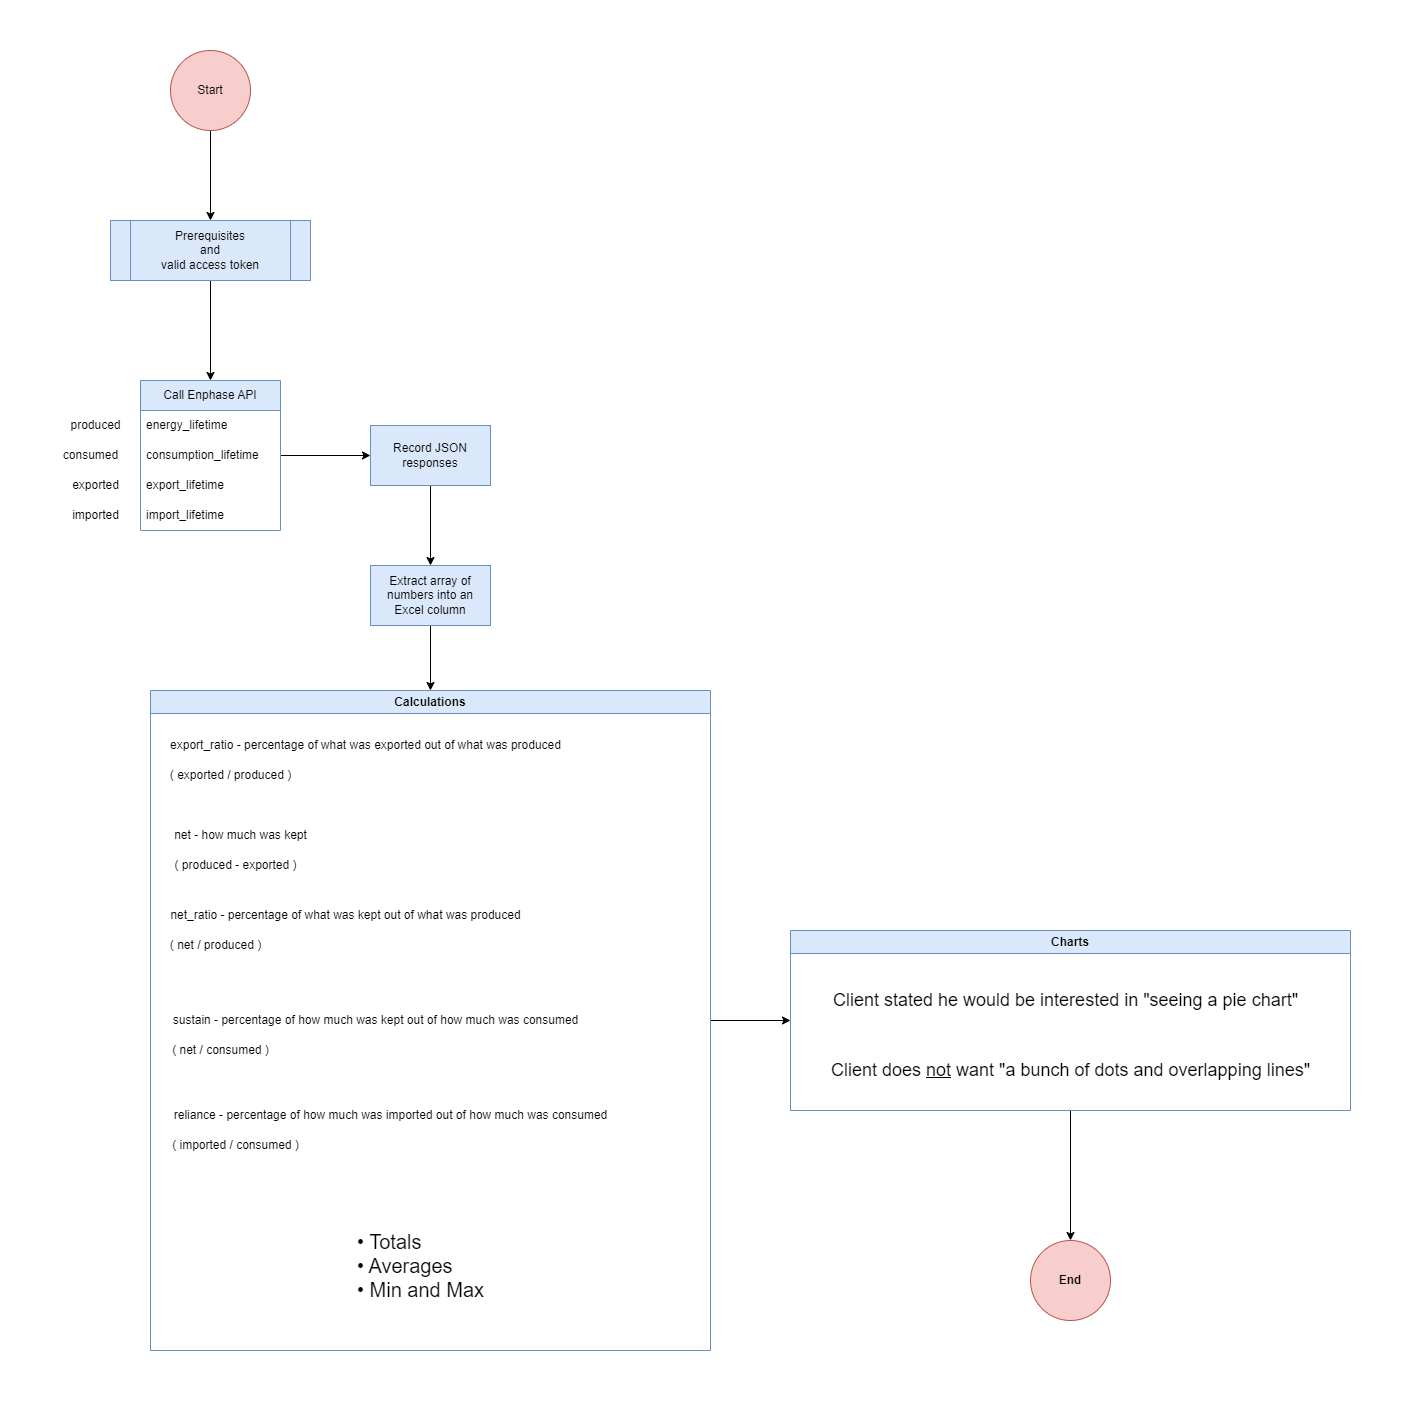

The diagram above was exported from draw.io. Its source (the exported page's mxGraphModel, read from the mxfile embedded in the PNG):
<mxGraphModel dx="789" dy="483" grid="1" gridSize="10" guides="1" tooltips="1" connect="1" arrows="1" fold="1" page="1" pageScale="1" pageWidth="850" pageHeight="1100" math="0" shadow="0">
  <root>
    <mxCell id="0" />
    <mxCell id="1" parent="0" />
    <mxCell id="GztySq00Q-7ecvB0e9mW-3" value="" style="edgeStyle=orthogonalEdgeStyle;rounded=0;orthogonalLoop=1;jettySize=auto;html=1;" edge="1" parent="1" source="GztySq00Q-7ecvB0e9mW-1" target="GztySq00Q-7ecvB0e9mW-2">
      <mxGeometry relative="1" as="geometry" />
    </mxCell>
    <mxCell id="GztySq00Q-7ecvB0e9mW-1" value="Start" style="ellipse;whiteSpace=wrap;html=1;aspect=fixed;fillColor=#f8cecc;strokeColor=#b85450;fontColor=#000000;" vertex="1" parent="1">
      <mxGeometry x="380" y="410" width="80" height="80" as="geometry" />
    </mxCell>
    <mxCell id="GztySq00Q-7ecvB0e9mW-8" style="edgeStyle=orthogonalEdgeStyle;rounded=0;orthogonalLoop=1;jettySize=auto;html=1;exitX=0.5;exitY=1;exitDx=0;exitDy=0;" edge="1" parent="1" source="GztySq00Q-7ecvB0e9mW-2" target="GztySq00Q-7ecvB0e9mW-4">
      <mxGeometry relative="1" as="geometry" />
    </mxCell>
    <mxCell id="GztySq00Q-7ecvB0e9mW-2" value="Prerequisites&lt;div&gt;and&lt;/div&gt;&lt;div&gt;valid access token&lt;/div&gt;" style="shape=process;whiteSpace=wrap;html=1;backgroundOutline=1;fillColor=#dae8fc;strokeColor=#6c8ebf;fontColor=#000000;" vertex="1" parent="1">
      <mxGeometry x="320" y="580" width="200" height="60" as="geometry" />
    </mxCell>
    <mxCell id="GztySq00Q-7ecvB0e9mW-12" value="" style="edgeStyle=orthogonalEdgeStyle;rounded=0;orthogonalLoop=1;jettySize=auto;html=1;" edge="1" parent="1" source="GztySq00Q-7ecvB0e9mW-4" target="GztySq00Q-7ecvB0e9mW-11">
      <mxGeometry relative="1" as="geometry" />
    </mxCell>
    <mxCell id="GztySq00Q-7ecvB0e9mW-4" value="Call Enphase API" style="swimlane;fontStyle=0;childLayout=stackLayout;horizontal=1;startSize=30;horizontalStack=0;resizeParent=1;resizeParentMax=0;resizeLast=0;collapsible=1;marginBottom=0;whiteSpace=wrap;html=1;fillColor=#dae8fc;strokeColor=#6c8ebf;fontColor=#000000;" vertex="1" parent="1">
      <mxGeometry x="350" y="740" width="140" height="150" as="geometry" />
    </mxCell>
    <mxCell id="GztySq00Q-7ecvB0e9mW-5" value="energy_lifetime" style="text;strokeColor=none;fillColor=none;align=left;verticalAlign=middle;spacingLeft=4;spacingRight=4;overflow=hidden;points=[[0,0.5],[1,0.5]];portConstraint=eastwest;rotatable=0;whiteSpace=wrap;html=1;" vertex="1" parent="GztySq00Q-7ecvB0e9mW-4">
      <mxGeometry y="30" width="140" height="30" as="geometry" />
    </mxCell>
    <mxCell id="GztySq00Q-7ecvB0e9mW-6" value="consumption_lifetime" style="text;strokeColor=none;fillColor=none;align=left;verticalAlign=middle;spacingLeft=4;spacingRight=4;overflow=hidden;points=[[0,0.5],[1,0.5]];portConstraint=eastwest;rotatable=0;whiteSpace=wrap;html=1;" vertex="1" parent="GztySq00Q-7ecvB0e9mW-4">
      <mxGeometry y="60" width="140" height="30" as="geometry" />
    </mxCell>
    <mxCell id="GztySq00Q-7ecvB0e9mW-7" value="export_lifetime" style="text;strokeColor=none;fillColor=none;align=left;verticalAlign=middle;spacingLeft=4;spacingRight=4;overflow=hidden;points=[[0,0.5],[1,0.5]];portConstraint=eastwest;rotatable=0;whiteSpace=wrap;html=1;" vertex="1" parent="GztySq00Q-7ecvB0e9mW-4">
      <mxGeometry y="90" width="140" height="30" as="geometry" />
    </mxCell>
    <mxCell id="GztySq00Q-7ecvB0e9mW-9" value="import_lifetime" style="text;strokeColor=none;fillColor=none;align=left;verticalAlign=middle;spacingLeft=4;spacingRight=4;overflow=hidden;points=[[0,0.5],[1,0.5]];portConstraint=eastwest;rotatable=0;whiteSpace=wrap;html=1;" vertex="1" parent="GztySq00Q-7ecvB0e9mW-4">
      <mxGeometry y="120" width="140" height="30" as="geometry" />
    </mxCell>
    <mxCell id="GztySq00Q-7ecvB0e9mW-14" value="" style="edgeStyle=orthogonalEdgeStyle;rounded=0;orthogonalLoop=1;jettySize=auto;html=1;" edge="1" parent="1" source="GztySq00Q-7ecvB0e9mW-11" target="GztySq00Q-7ecvB0e9mW-13">
      <mxGeometry relative="1" as="geometry" />
    </mxCell>
    <mxCell id="GztySq00Q-7ecvB0e9mW-11" value="Record JSON responses" style="whiteSpace=wrap;html=1;fontStyle=0;startSize=30;fillColor=#dae8fc;strokeColor=#6c8ebf;fontColor=#000000;" vertex="1" parent="1">
      <mxGeometry x="580" y="785" width="120" height="60" as="geometry" />
    </mxCell>
    <mxCell id="GztySq00Q-7ecvB0e9mW-16" style="edgeStyle=orthogonalEdgeStyle;rounded=0;orthogonalLoop=1;jettySize=auto;html=1;exitX=0.5;exitY=1;exitDx=0;exitDy=0;entryX=0.5;entryY=0;entryDx=0;entryDy=0;" edge="1" parent="1" source="GztySq00Q-7ecvB0e9mW-13" target="GztySq00Q-7ecvB0e9mW-15">
      <mxGeometry relative="1" as="geometry" />
    </mxCell>
    <mxCell id="GztySq00Q-7ecvB0e9mW-13" value="Extract array of numbers into an Excel column" style="whiteSpace=wrap;html=1;fontStyle=0;startSize=30;fillColor=#dae8fc;strokeColor=#6c8ebf;fontColor=#000000;" vertex="1" parent="1">
      <mxGeometry x="580" y="925" width="120" height="60" as="geometry" />
    </mxCell>
    <mxCell id="GztySq00Q-7ecvB0e9mW-44" value="" style="edgeStyle=orthogonalEdgeStyle;rounded=0;orthogonalLoop=1;jettySize=auto;html=1;" edge="1" parent="1" source="GztySq00Q-7ecvB0e9mW-15" target="GztySq00Q-7ecvB0e9mW-32">
      <mxGeometry relative="1" as="geometry" />
    </mxCell>
    <mxCell id="GztySq00Q-7ecvB0e9mW-15" value="Calculations" style="swimlane;whiteSpace=wrap;html=1;startSize=23;fillColor=#dae8fc;strokeColor=#6c8ebf;fontColor=#000000;" vertex="1" parent="1">
      <mxGeometry x="360" y="1050" width="560" height="660" as="geometry" />
    </mxCell>
    <mxCell id="GztySq00Q-7ecvB0e9mW-21" value="export_ratio - percentage of what was exported out of what was produced" style="text;html=1;align=center;verticalAlign=middle;resizable=0;points=[];autosize=1;strokeColor=none;fillColor=none;" vertex="1" parent="GztySq00Q-7ecvB0e9mW-15">
      <mxGeometry x="10" y="40" width="410" height="30" as="geometry" />
    </mxCell>
    <mxCell id="GztySq00Q-7ecvB0e9mW-22" value="( exported / produced )" style="text;html=1;align=center;verticalAlign=middle;resizable=0;points=[];autosize=1;strokeColor=none;fillColor=none;" vertex="1" parent="GztySq00Q-7ecvB0e9mW-15">
      <mxGeometry x="10" y="70" width="140" height="30" as="geometry" />
    </mxCell>
    <mxCell id="GztySq00Q-7ecvB0e9mW-23" value="net - how much was kept" style="text;html=1;align=center;verticalAlign=middle;resizable=0;points=[];autosize=1;strokeColor=none;fillColor=none;" vertex="1" parent="GztySq00Q-7ecvB0e9mW-15">
      <mxGeometry x="10" y="130" width="160" height="30" as="geometry" />
    </mxCell>
    <mxCell id="GztySq00Q-7ecvB0e9mW-24" value="( produced - exported )" style="text;html=1;align=center;verticalAlign=middle;resizable=0;points=[];autosize=1;strokeColor=none;fillColor=none;" vertex="1" parent="GztySq00Q-7ecvB0e9mW-15">
      <mxGeometry x="10" y="160" width="150" height="30" as="geometry" />
    </mxCell>
    <mxCell id="GztySq00Q-7ecvB0e9mW-25" value="net_ratio - percentage of what was kept out of what was produced" style="text;html=1;align=center;verticalAlign=middle;resizable=0;points=[];autosize=1;strokeColor=none;fillColor=none;" vertex="1" parent="GztySq00Q-7ecvB0e9mW-15">
      <mxGeometry x="10" y="210" width="370" height="30" as="geometry" />
    </mxCell>
    <mxCell id="GztySq00Q-7ecvB0e9mW-26" value="( net / produced )" style="text;html=1;align=center;verticalAlign=middle;resizable=0;points=[];autosize=1;strokeColor=none;fillColor=none;" vertex="1" parent="GztySq00Q-7ecvB0e9mW-15">
      <mxGeometry x="10" y="240" width="110" height="30" as="geometry" />
    </mxCell>
    <mxCell id="GztySq00Q-7ecvB0e9mW-27" value="sustain - percentage of how much was kept out of how much was consumed" style="text;html=1;align=center;verticalAlign=middle;resizable=0;points=[];autosize=1;strokeColor=none;fillColor=none;" vertex="1" parent="GztySq00Q-7ecvB0e9mW-15">
      <mxGeometry x="10" y="315" width="430" height="30" as="geometry" />
    </mxCell>
    <mxCell id="GztySq00Q-7ecvB0e9mW-28" value="( imported / consumed )" style="text;html=1;align=center;verticalAlign=middle;resizable=0;points=[];autosize=1;strokeColor=none;fillColor=none;" vertex="1" parent="GztySq00Q-7ecvB0e9mW-15">
      <mxGeometry x="10" y="440" width="150" height="30" as="geometry" />
    </mxCell>
    <mxCell id="GztySq00Q-7ecvB0e9mW-29" value="reliance - percentage of how much was imported out of how much was consumed" style="text;html=1;align=center;verticalAlign=middle;resizable=0;points=[];autosize=1;strokeColor=none;fillColor=none;" vertex="1" parent="GztySq00Q-7ecvB0e9mW-15">
      <mxGeometry x="10" y="410" width="460" height="30" as="geometry" />
    </mxCell>
    <mxCell id="GztySq00Q-7ecvB0e9mW-30" value="( net / consumed )" style="text;html=1;align=center;verticalAlign=middle;resizable=0;points=[];autosize=1;strokeColor=none;fillColor=none;" vertex="1" parent="GztySq00Q-7ecvB0e9mW-15">
      <mxGeometry x="10" y="345" width="120" height="30" as="geometry" />
    </mxCell>
    <mxCell id="GztySq00Q-7ecvB0e9mW-31" value="• Totals&lt;br style=&quot;font-size: 20px;&quot;&gt;&lt;div style=&quot;font-size: 20px;&quot;&gt;• Averages&lt;/div&gt;&lt;div style=&quot;font-size: 20px;&quot;&gt;• Min and Max&lt;/div&gt;" style="text;html=1;align=left;verticalAlign=middle;resizable=0;points=[];autosize=1;strokeColor=none;fillColor=none;fontSize=20;" vertex="1" parent="GztySq00Q-7ecvB0e9mW-15">
      <mxGeometry x="205" y="530" width="150" height="90" as="geometry" />
    </mxCell>
    <mxCell id="GztySq00Q-7ecvB0e9mW-17" value="produced" style="text;html=1;align=center;verticalAlign=middle;resizable=0;points=[];autosize=1;strokeColor=none;fillColor=none;" vertex="1" parent="1">
      <mxGeometry x="270" y="770" width="70" height="30" as="geometry" />
    </mxCell>
    <mxCell id="GztySq00Q-7ecvB0e9mW-18" value="consumed" style="text;html=1;align=center;verticalAlign=middle;resizable=0;points=[];autosize=1;strokeColor=none;fillColor=none;" vertex="1" parent="1">
      <mxGeometry x="260" y="800" width="80" height="30" as="geometry" />
    </mxCell>
    <mxCell id="GztySq00Q-7ecvB0e9mW-19" value="exported" style="text;html=1;align=center;verticalAlign=middle;resizable=0;points=[];autosize=1;strokeColor=none;fillColor=none;" vertex="1" parent="1">
      <mxGeometry x="270" y="830" width="70" height="30" as="geometry" />
    </mxCell>
    <mxCell id="GztySq00Q-7ecvB0e9mW-20" value="imported" style="text;html=1;align=center;verticalAlign=middle;resizable=0;points=[];autosize=1;strokeColor=none;fillColor=none;" vertex="1" parent="1">
      <mxGeometry x="270" y="860" width="70" height="30" as="geometry" />
    </mxCell>
    <mxCell id="GztySq00Q-7ecvB0e9mW-48" value="" style="edgeStyle=orthogonalEdgeStyle;rounded=0;orthogonalLoop=1;jettySize=auto;html=1;" edge="1" parent="1" source="GztySq00Q-7ecvB0e9mW-32" target="GztySq00Q-7ecvB0e9mW-47">
      <mxGeometry relative="1" as="geometry" />
    </mxCell>
    <mxCell id="GztySq00Q-7ecvB0e9mW-32" value="Charts" style="swimlane;whiteSpace=wrap;html=1;startSize=23;fillColor=#dae8fc;strokeColor=#6c8ebf;fontColor=#000000;" vertex="1" parent="1">
      <mxGeometry x="1000" y="1290" width="560" height="180" as="geometry" />
    </mxCell>
    <mxCell id="GztySq00Q-7ecvB0e9mW-45" value="&lt;font style=&quot;font-size: 18px;&quot;&gt;Client stated he would be interested in &quot;seeing a pie chart&quot;&lt;/font&gt;" style="text;html=1;align=center;verticalAlign=middle;resizable=0;points=[];autosize=1;strokeColor=none;fillColor=none;" vertex="1" parent="GztySq00Q-7ecvB0e9mW-32">
      <mxGeometry x="30" y="50" width="490" height="40" as="geometry" />
    </mxCell>
    <mxCell id="GztySq00Q-7ecvB0e9mW-46" value="Client does &lt;u style=&quot;font-size: 18px;&quot;&gt;not&lt;/u&gt; want &quot;a bunch of dots and overlapping lines&quot;" style="text;html=1;align=center;verticalAlign=middle;resizable=0;points=[];autosize=1;strokeColor=none;fillColor=none;fontSize=18;" vertex="1" parent="GztySq00Q-7ecvB0e9mW-32">
      <mxGeometry x="30" y="120" width="500" height="40" as="geometry" />
    </mxCell>
    <mxCell id="GztySq00Q-7ecvB0e9mW-47" value="End" style="ellipse;whiteSpace=wrap;html=1;fontStyle=1;startSize=23;fillColor=#f8cecc;strokeColor=#b85450;fontColor=#000000;" vertex="1" parent="1">
      <mxGeometry x="1240" y="1600" width="80" height="80" as="geometry" />
    </mxCell>
  </root>
</mxGraphModel>